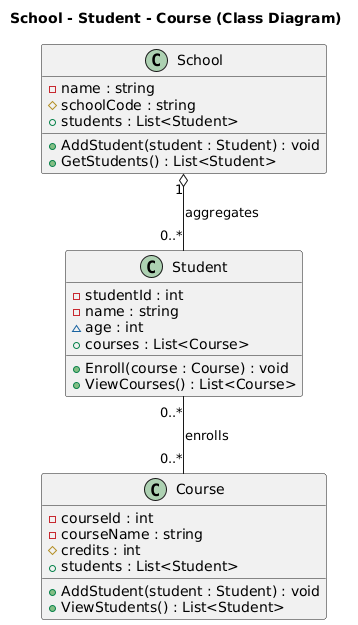

The diagram above was rendered by PlantUML. Its source (embedded in the PNG):
@startuml
title School - Student - Course (Class Diagram)

class School {
    - name : string
    # schoolCode : string
    + students : List<Student>

    + AddStudent(student : Student) : void
    + GetStudents() : List<Student>
}

class Student {
    - studentId : int
    - name : string
    ~ age : int
    + courses : List<Course>

    + Enroll(course : Course) : void
    + ViewCourses() : List<Course>
}

class Course {
    - courseId : int
    - courseName : string
    # credits : int
    + students : List<Student>

    + AddStudent(student : Student) : void
    + ViewStudents() : List<Student>
}

' Aggregation (School has Students)
School "1" o-- "0..*" Student : aggregates

' Association (Many-to-Many)
Student "0..*" -- "0..*" Course : enrolls
@enduml